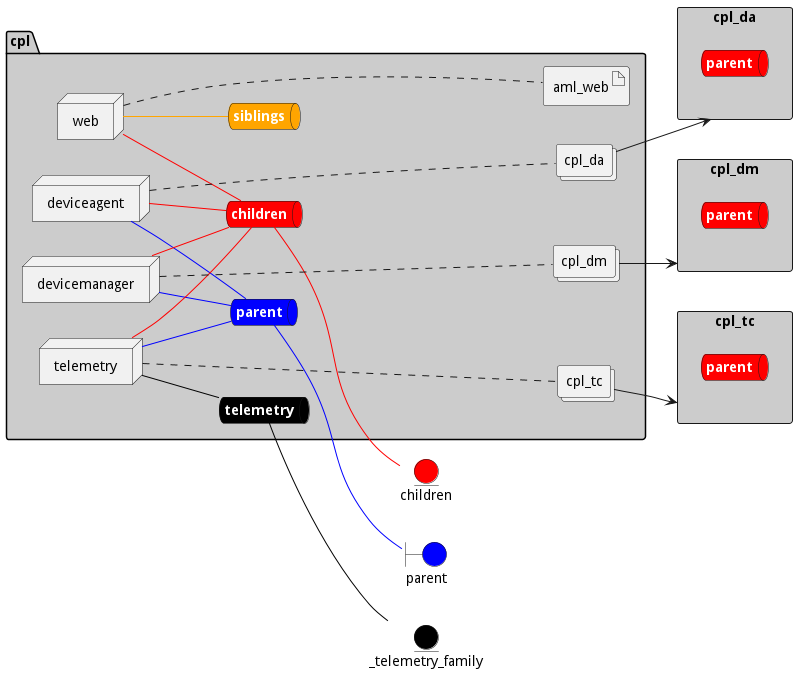

The diagram above was rendered by PlantUML. Its source (embedded in the PNG):
@startuml

left to right direction


boundary parent #blue


entity _telemetry_family #black

entity children #red

rectangle "cpl_da" as cpl_daStack #cccccc {
    queue cpl_daStacksnet #red [
        <b><color:white>parent</color></b>
    ]
}
rectangle "cpl_dm" as cpl_dmStack #cccccc {
    queue cpl_dmStacksnet #red [
        <b><color:white>parent</color></b>
    ]
}
rectangle "cpl_tc" as cpl_tcStack #cccccc {
    queue cpl_tcStacksnet #red [
        <b><color:white>parent</color></b>
    ]
}



package "cpl" #cccccc {
    queue telemetrynet #black [
            <b><color:white>telemetry</color></b>
    ]
    
    telemetrynet -[#black]- _telemetry_family
    
    queue parentnet #blue [
            <b><color:white>parent</color></b>
    ]
    
    parentnet -[#blue]- parent
    
    queue childrennet #red [
            <b><color:white>children</color></b>
    ]
    
    childrennet -[#red]- children
    
    queue siblingsnet #orange [
            <b><color:white>siblings</color></b>
    ]
    

node "web" as webService
node "deviceagent" as deviceagentService
node "devicemanager" as devicemanagerService
node "telemetry" as telemetryService


        artifact "aml_web" as aml_webimage
            collections "cpl_da" as cpl_daimage
            collections "cpl_dm" as cpl_dmimage
            collections "cpl_tc" as cpl_tcimage
    
}

webService -[#red]- childrennet

webService -[#orange]- siblingsnet

deviceagentService -[#red]- childrennet

deviceagentService -[#blue]- parentnet

devicemanagerService -[#red]- childrennet

devicemanagerService -[#blue]- parentnet

telemetryService -[#red]- childrennet

telemetryService -[#blue]- parentnet

telemetryService -[#black]- telemetrynet
webService .... aml_webimage
deviceagentService .... cpl_daimage
devicemanagerService .... cpl_dmimage
telemetryService .... cpl_tcimage

cpl_daimage --> cpl_daStack
    
cpl_dmimage --> cpl_dmStack
    
cpl_tcimage --> cpl_tcStack
    

@enduml